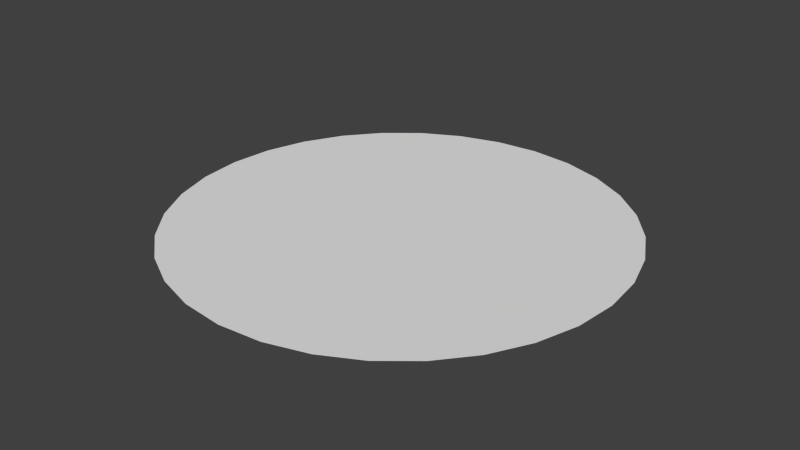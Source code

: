 # Source: SpotOpener-3D.blend  (saved by Blender 2.73.0; exported with 4.5.12 LTS)
import bpy
from mathutils import Matrix  # noqa: F401  (used for matrix-valued properties, if any)

bpy.ops.wm.read_factory_settings(use_empty=True)
scene = bpy.context.scene
scene.name = 'Scene'

# ---- collections
col_collection_1 = bpy.data.collections.new('Collection 1'); scene.collection.children.link(col_collection_1)

# ---- world
world_world = bpy.data.worlds.new('World'); scene.world = world_world
world_world.color = (0.05088, 0.05088, 0.05088)
world_world.use_sun_shadow = False
world_world.sun_shadow_jitter_overblur = 0.0
world_world.cycles.sampling_method = 'MANUAL'
world_world.cycles.sample_map_resolution = 256

# ---- meshes
me_circle = bpy.data.meshes.new('Circle')
me_circle.from_pydata([(-9.666e-08, 0.134, 0.0), (-0.02615, 0.1315, 0.0), (-0.0513, 0.1238, 0.0), (-0.07447, 0.1115, 0.0), (-0.09478, 0.09478, 0.0), (-0.1115, 0.07447, 0.0), (-0.1238, 0.0513, 0.0), (-0.1315, 0.02615, 0.0), (-0.134, 2.579e-07, 0.0), (-0.1315, -0.02615, 0.0), (-0.1238, -0.0513, 0.0), (-0.1115, -0.07447, 0.0), (-0.09478, -0.09478, 0.0), (-0.07447, -0.1115, 0.0), (-0.0513, -0.1238, 0.0), (-0.02615, -0.1315, 0.0), (-5.298e-08, -0.134, 0.0), (0.02615, -0.1315, 0.0), (0.0513, -0.1238, 0.0), (0.07447, -0.1115, 0.0), (0.09478, -0.09478, 0.0), (0.1115, -0.07447, 0.0), (0.1238, -0.0513, 0.0), (0.1315, -0.02615, 0.0), (0.134, 3.772e-07, 0.0), (0.1315, 0.02615, 0.0), (0.1238, 0.0513, 0.0), (0.1115, 0.07447, 0.0), (0.09478, 0.09478, 0.0), (0.07447, 0.1115, 0.0), (0.0513, 0.1238, 0.0), (0.02615, 0.1315, 0.0), (2.221e-05, 250.5, 0.0), (-48.86, 245.7, 0.0), (-95.85, 231.4, 0.0), (-139.2, 208.3, 0.0), (-177.1, 177.1, 0.0), (-208.3, 139.2, 0.0), (-231.4, 95.85, 0.0), (-245.7, 48.86, 0.0), (-250.5, -5.839e-05, 0.0), (-245.7, -48.86, 0.0), (-231.4, -95.85, 0.0), (-208.3, -139.2, 0.0), (-177.1, -177.1, 0.0), (-139.2, -208.3, 0.0), (-95.85, -231.4, 0.0), (-48.86, -245.7, 0.0), (0.0001038, -250.5, 0.0), (48.86, -245.7, 0.0), (95.85, -231.4, 0.0), (139.2, -208.3, 0.0), (177.1, -177.1, 0.0), (208.3, -139.2, 0.0), (231.4, -95.85, 0.0), (245.7, -48.86, 0.0), (250.5, 0.0001645, 0.0), (245.7, 48.86, 0.0), (231.4, 95.85, 0.0), (208.3, 139.2, 0.0), (177.1, 177.1, 0.0), (139.2, 208.3, 0.0), (95.85, 231.4, 0.0), (48.86, 245.7, 0.0)], [], [(25, 26, 58, 57), (3, 4, 36, 35), (14, 15, 47, 46), (23, 24, 56, 55), (1, 2, 34, 33), (12, 13, 45, 44), (21, 22, 54, 53), (10, 11, 43, 42), (30, 31, 63, 62), (19, 20, 52, 51), (8, 9, 41, 40), (28, 29, 61, 60), (17, 18, 50, 49), (6, 7, 39, 38), (26, 27, 59, 58), (4, 5, 37, 36), (15, 16, 48, 47), (24, 25, 57, 56), (2, 3, 35, 34), (13, 14, 46, 45), (22, 23, 55, 54), (0, 1, 33, 32), (11, 12, 44, 43), (31, 0, 32, 63), (20, 21, 53, 52), (9, 10, 42, 41), (29, 30, 62, 61), (18, 19, 51, 50), (7, 8, 40, 39), (27, 28, 60, 59), (16, 17, 49, 48), (5, 6, 38, 37)])
me_circle.use_remesh_preserve_volume = False
me_circle.use_remesh_preserve_attributes = False
me_circle.use_mirror_vertex_groups = False
me_circle.update()

# ---- objects
ob_circle = bpy.data.objects.new('Circle', me_circle)

# ---- transforms, parenting, visibility, modifiers, constraints
ob_circle.location = (0.0, 0.0, 0.0)
ob_circle.lineart.crease_threshold = 0.0

# ---- collection membership
col_collection_1.objects.link(ob_circle)

# ---- scene / render settings (as saved in the file)
scene.frame_start = 1; scene.frame_end = 250; scene.frame_set(1)
scene.render.engine = 'BLENDER_EEVEE_NEXT'
scene.render.resolution_percentage = 50
scene.render.dither_intensity = 0.0
scene.cycles.use_denoising = False
scene.cycles.samples = 10
scene.cycles.sampling_pattern = 'TABULATED_SOBOL'
scene.cycles.light_sampling_threshold = 0.0
scene.cycles.use_adaptive_sampling = False
scene.cycles.use_light_tree = False
scene.cycles.blur_glossy = 0.0
scene.cycles.pixel_filter_type = 'GAUSSIAN'
scene.cycles.sample_clamp_indirect = 0.0
scene.view_settings.view_transform = 'Standard'
bpy.context.view_layer.update()

# ---- added for rendering (the .blend has no active camera and no usable light): camera, sun
cam_auto = bpy.data.cameras.new('AutoCamera')
cam_auto.lens = 50.0
cam_auto.sensor_width = 36.0
cam_auto.clip_end = 11503.0
ob_auto_camera = bpy.data.objects.new('AutoCamera', cam_auto)
scene.collection.objects.link(ob_auto_camera)
ob_auto_camera.location = (655.447, -786.536, 524.357)
ob_auto_camera.rotation_euler = (1.09748, -7.21219e-08, 0.694738)
scene.camera = ob_auto_camera
light_auto_sun = bpy.data.lights.new('AutoSun', 'SUN')
light_auto_sun.energy = 3.0
light_auto_sun.angle = 0.0523599
ob_auto_sun = bpy.data.objects.new('AutoSun', light_auto_sun)
scene.collection.objects.link(ob_auto_sun)
ob_auto_sun.rotation_euler = (0.872665, 0.174533, 0.523599)
bpy.context.view_layer.update()

